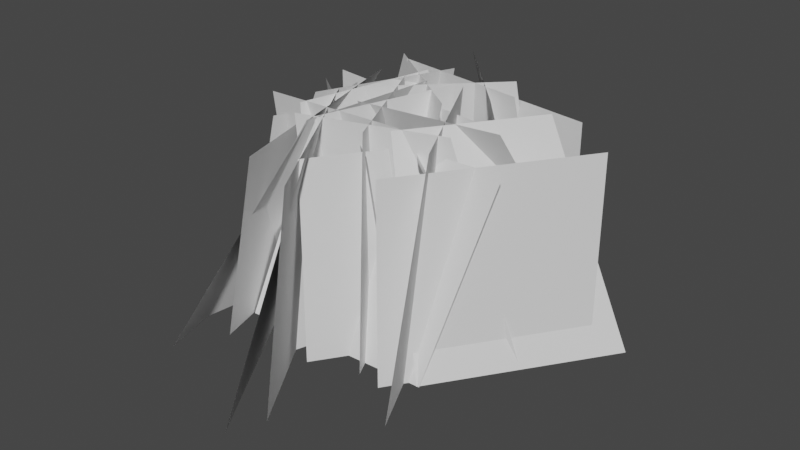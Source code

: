# Source: grass.blend  (saved by Blender 2.91.10; exported with 4.5.12 LTS)
import bpy
from mathutils import Matrix  # noqa: F401  (used for matrix-valued properties, if any)

bpy.ops.wm.read_factory_settings(use_empty=True)
scene = bpy.context.scene
scene.name = 'Scene'

# ---- collections
col_collection = bpy.data.collections.new('Collection'); scene.collection.children.link(col_collection)

# ---- world
world_world = bpy.data.worlds.new('World'); scene.world = world_world
world_world.use_nodes = True; world_world.node_tree.nodes.clear()
_N = world_world.node_tree.nodes; _L = world_world.node_tree.links
n0 = _N.new('ShaderNodeOutputWorld'); n0.name = 'World Output'; n0.location = (300, 300)
n1 = _N.new('ShaderNodeBackground'); n1.name = 'Background'; n1.location = (10, 300)
n1.inputs[0].default_value = (0.05088, 0.05088, 0.05088, 1.0)
_L.new(n1.outputs[0], n0.inputs[0])
n0.is_active_output = True
world_world.color = (0.05088, 0.05088, 0.05088)
world_world.use_sun_shadow = False
world_world.sun_shadow_jitter_overblur = 0.0

# ---- meshes
me_plane = bpy.data.meshes.new('Plane')
me_plane.from_pydata([(-0.04578, -0.4955, 1.0), (-0.06409, -0.6937, -0.1), (0.1659, 0.1867, 1.0), (0.2323, 0.2614, -0.1), (-0.04448, -0.5483, 1.0), (-0.597, -0.8017, -0.1), (0.04234, 0.1607, 1.0), (-0.4754, 0.1909, -0.1), (0.4215, 0.128, 1.0), (0.7538, 0.1717, -0.1324), (-0.06385, 0.652, 1.0), (0.0743, 0.9054, -0.1324), (0.2775, -0.03393, 1.0), (0.233, -0.269, -0.1), (-0.2935, 0.3953, 1.0), (-0.5664, 0.3319, -0.1), (0.6787, -0.1632, 1.0), (0.9117, 0.4462, -0.1), (-0.03092, -0.2445, 1.0), (-0.0818, 0.3324, -0.1), (0.5413, -0.3166, 1.0), (0.8258, -0.1368, -0.1), (-0.1426, -0.5229, 1.0), (-0.1316, -0.4257, -0.1), (0.03483, 0.3749, 1.0), (-0.3141, 0.6118, -0.1), (-0.249, -0.2806, 1.0), (-0.7115, -0.3059, -0.1), (-0.0484, 0.2779, 1.0), (0.1601, 0.467, -0.1), (-0.211, -0.4177, 1.0), (-0.06752, -0.5067, -0.1), (0.5781, -0.5047, 1.0), (0.6301, -0.8402, -0.1), (0.2164, 0.2024, 1.0), (0.1641, 0.133, -0.1), (0.1292, -0.7133, 1.0), (0.1545, -1.296, -0.1), (-0.2457, -0.1053, 1.0), (-0.3703, -0.4452, -0.1), (0.474, 0.2364, 1.0), (0.6636, 0.331, -0.1), (-0.2323, 0.3426, 1.0), (-0.3252, 0.4797, -0.1), (0.3095, -0.3732, 1.0), (0.4702, -0.1094, -0.1), (-0.4045, -0.3945, 1.0), (-0.5294, -0.1392, -0.1), (0.3655, 0.4102, 1.0), (0.3844, 0.6764, -0.1), (-0.1381, -0.09637, 1.0), (-0.3206, -0.03283, -0.1), (0.7133, 0.1703, 1.0), (1.12, 0.2831, -0.1), (0.308, -0.4179, 1.0), (0.5525, -0.5404, -0.1), (-0.2298, 0.1515, 1.0), (-0.7735, -0.04838, -0.1), (-0.04229, -0.5377, 1.0), (-0.5109, -1.013, -0.1), (-0.07704, 0.1409, 1.0), (-0.1316, 0.2762, -0.1), (0.2303, -0.5039, 1.0), (0.2986, -0.6265, -0.1)], [], [(0, 1, 3, 2), (4, 6, 7, 5), (8, 9, 11, 10), (12, 13, 15, 14), (16, 17, 19, 18), (20, 21, 23, 22), (24, 26, 27, 25), (28, 29, 31, 30), (32, 34, 35, 33), (36, 38, 39, 37), (40, 41, 43, 42), (44, 46, 47, 45), (48, 49, 51, 50), (52, 54, 55, 53), (56, 57, 59, 58), (60, 62, 63, 61)])
_uv = me_plane.uv_layers.new(name='UVMap')
_uv.uv.foreach_set('vector', [-1.729e-06, 1.0, 9.537e-07, -5.96e-07, 1.0, 6.855e-07, 1.0, 1.0, -1.788e-06, 1.0, 1.0, 1.0, 1.0, 6.855e-07, 9.537e-07, -5.96e-07, -1.788e-06, 1.0, 9.537e-07, -5.96e-07, 1.0, 6.855e-07, 1.0, 1.0, -1.907e-06, 1.0, 9.537e-07, -5.96e-07, 1.0, 6.855e-07, 1.0, 1.0, -1.788e-06, 1.0, 9.537e-07, -5.96e-07, 1.0, 6.855e-07, 1.0, 1.0, -1.907e-06, 1.0, 9.537e-07, -5.96e-07, 1.0, 6.855e-07, 1.0, 1.0, -1.848e-06, 1.0, 1.0, 1.0, 1.0, 6.855e-07, 9.537e-07, -5.96e-07, -1.848e-06, 1.0, 9.537e-07, -5.96e-07, 1.0, 6.855e-07, 1.0, 1.0, -1.729e-06, 1.0, 1.0, 1.0, 1.0, 6.855e-07, 9.537e-07, -5.96e-07, -1.788e-06, 1.0, 1.0, 1.0, 1.0, 6.855e-07, 9.537e-07, -5.96e-07, -1.848e-06, 1.0, 9.537e-07, -5.96e-07, 1.0, 6.855e-07, 1.0, 1.0, -1.907e-06, 1.0, 1.0, 1.0, 1.0, 6.855e-07, 9.537e-07, -5.96e-07, -1.907e-06, 1.0, 9.537e-07, -5.96e-07, 1.0, 6.855e-07, 1.0, 1.0, -1.788e-06, 1.0, 1.0, 1.0, 1.0, 6.855e-07, 9.537e-07, -5.96e-07, -1.848e-06, 1.0, 9.537e-07, -5.96e-07, 1.0, 6.855e-07, 1.0, 1.0, -1.848e-06, 1.0, 1.0, 1.0, 1.0, 6.855e-07, 9.537e-07, -5.96e-07])
_ca = me_plane.color_attributes.new('Col', 'BYTE_COLOR', 'CORNER')
_ca.data.foreach_set('color', [1.0, 1.0, 1.0, 1.0, 0.0, 0.0, 0.0, 1.0, 0.0, 0.0, 0.0, 1.0, 1.0, 1.0, 1.0, 1.0, 1.0, 1.0, 1.0, 1.0, 1.0, 1.0, 1.0, 1.0, 0.0, 0.0, 0.0, 1.0, 0.0, 0.0, 0.0, 1.0, 1.0, 1.0, 1.0, 1.0, 0.0, 0.0, 0.0, 1.0, 0.0, 0.0, 0.0, 1.0, 1.0, 1.0, 1.0, 1.0, 1.0, 1.0, 1.0, 1.0, 0.0, 0.0, 0.0, 1.0, 0.0, 0.0, 0.0, 1.0, 1.0, 1.0, 1.0, 1.0, 1.0, 1.0, 1.0, 1.0, 0.0, 0.0, 0.0, 1.0, 0.0, 0.0, 0.0, 1.0, 1.0, 1.0, 1.0, 1.0, 1.0, 1.0, 1.0, 1.0, 0.0, 0.0, 0.0, 1.0, 0.0, 0.0, 0.0, 1.0, 1.0, 1.0, 1.0, 1.0, 1.0, 1.0, 1.0, 1.0, 1.0, 1.0, 1.0, 1.0, 0.0, 0.0, 0.0, 1.0, 0.0, 0.0, 0.0, 1.0, 1.0, 1.0, 1.0, 1.0, 0.0, 0.0, 0.0, 1.0, 0.0, 0.0, 0.0, 1.0, 1.0, 1.0, 1.0, 1.0, 1.0, 1.0, 1.0, 1.0, 1.0, 1.0, 1.0, 1.0, 0.0, 0.0, 0.0, 1.0, 0.0, 0.0, 0.0, 1.0, 1.0, 1.0, 1.0, 1.0, 1.0, 1.0, 1.0, 1.0, 0.0, 0.0, 0.0, 1.0, 0.0, 0.0, 0.0, 1.0, 1.0, 1.0, 1.0, 1.0, 0.0, 0.0, 0.0, 1.0, 0.0, 0.0, 0.0, 1.0, 1.0, 1.0, 1.0, 1.0, 1.0, 1.0, 1.0, 1.0, 1.0, 1.0, 1.0, 1.0, 0.0, 0.0, 0.0, 1.0, 0.0, 0.0, 0.0, 1.0, 1.0, 1.0, 1.0, 1.0, 0.0, 0.0, 0.0, 1.0, 0.0, 0.0, 0.0, 1.0, 1.0, 1.0, 1.0, 1.0, 1.0, 1.0, 1.0, 1.0, 1.0, 1.0, 1.0, 1.0, 0.0, 0.0, 0.0, 1.0, 0.0, 0.0, 0.0, 1.0, 1.0, 1.0, 1.0, 1.0, 0.0, 0.0, 0.0, 1.0, 0.0, 0.0, 0.0, 1.0, 1.0, 1.0, 1.0, 1.0, 1.0, 1.0, 1.0, 1.0, 1.0, 1.0, 1.0, 1.0, 0.0, 0.0, 0.0, 1.0, 0.0, 0.0, 0.0, 1.0])
me_plane.use_remesh_fix_poles = True
me_plane.use_remesh_preserve_attributes = False
me_plane.use_mirror_vertex_groups = False
me_plane.use_paint_bone_selection = False
me_plane.use_paint_mask_vertex = True
me_plane.update()
me_plane_001 = bpy.data.meshes.new('Plane.001')
me_plane_001.from_pydata([(0.4331, 0.08292, 0.9), (0.4331, 0.08292, -0.1), (-0.5558, 0.2317, 0.9), (-0.5558, 0.2317, -0.1), (0.2588, -0.5145, 0.9), (0.3185, -0.3886, -0.1), (-0.538, 0.08971, 0.9), (-0.4784, 0.2156, -0.1), (0.6201, 0.116, 0.9), (0.6201, 0.116, -0.1), (0.05271, -0.7075, 0.9), (0.05271, -0.7075, -0.1)], [], [(0, 1, 3, 2), (4, 6, 7, 5), (8, 10, 11, 9)])
_uv = me_plane_001.uv_layers.new(name='UVMap')
_uv.uv.foreach_set('vector', [-8.941e-07, 1.0, 9.537e-07, -9.537e-07, 1.0, 9.537e-07, 1.0, 1.0, -8.941e-07, 1.0, 1.0, 1.0, 1.0, 9.537e-07, 9.537e-07, -9.537e-07, -8.941e-07, 1.0, 1.0, 1.0, 1.0, 9.537e-07, 9.537e-07, -9.537e-07])
_ca = me_plane_001.color_attributes.new('Col', 'BYTE_COLOR', 'CORNER')
_ca.data.foreach_set('color', [1.0, 1.0, 1.0, 1.0, 0.0, 0.0, 0.0, 1.0, 0.0, 0.0, 0.0, 1.0, 1.0, 1.0, 1.0, 1.0, 1.0, 1.0, 1.0, 1.0, 1.0, 1.0, 1.0, 1.0, 0.0, 0.0, 0.0, 1.0, 0.0, 0.0, 0.0, 1.0, 1.0, 1.0, 1.0, 1.0, 1.0, 1.0, 1.0, 1.0, 0.0, 0.0, 0.0, 1.0, 0.0, 0.0, 0.0, 1.0])
me_plane_001.use_remesh_fix_poles = True
me_plane_001.use_remesh_preserve_attributes = False
me_plane_001.use_mirror_vertex_groups = False
me_plane_001.use_paint_bone_selection = False
me_plane_001.use_paint_mask_vertex = True
me_plane_001.update()
me_plane_002 = bpy.data.meshes.new('Plane.002')
me_plane_002.from_pydata([(0.4638, -0.4277, 0.9), (0.8275, -0.07741, -0.1), (-0.2157, 0.3059, 0.9), (0.148, 0.6562, -0.1), (0.02531, 0.4871, 0.9), (-0.2984, 0.5692, -0.1), (-0.3721, -0.4305, 0.9), (-0.6958, -0.3484, -0.1), (0.198, -0.9297, 0.9), (0.2282, -1.128, -0.1), (-0.3269, -0.0785, 0.9), (-0.2966, -0.2766, -0.1), (0.7393, 0.3879, 0.9), (0.7393, 0.3879, -0.1), (-0.2496, 0.5366, 0.9), (-0.2496, 0.5366, -0.1), (0.7992, -0.3064, 0.9), (0.5649, -0.5361, -0.1), (-0.2003, -0.3361, 0.9), (-0.4347, -0.5659, -0.1), (0.9965, 0.1702, 0.9), (0.9965, 0.1702, -0.1), (0.4292, -0.6532, 0.9), (0.4292, -0.6532, -0.1), (-0.3811, 0.1484, 0.9), (-0.6472, 0.1891, -0.1), (-0.1186, -0.8165, 0.9), (-0.3846, -0.7759, -0.1)], [], [(0, 1, 3, 2), (4, 5, 7, 6), (8, 10, 11, 9), (12, 14, 15, 13), (16, 18, 19, 17), (20, 22, 23, 21), (24, 25, 27, 26)])
_uv = me_plane_002.uv_layers.new(name='UVMap')
_uv.uv.foreach_set('vector', [-8.941e-07, 1.0, 9.537e-07, -9.537e-07, 1.0, 9.537e-07, 1.0, 1.0, -8.941e-07, 1.0, 9.537e-07, -9.537e-07, 1.0, 9.537e-07, 1.0, 1.0, -8.941e-07, 1.0, 1.0, 1.0, 1.0, 9.537e-07, 9.537e-07, -9.537e-07, -8.941e-07, 1.0, 1.0, 1.0, 1.0, 9.537e-07, 9.537e-07, -9.537e-07, -8.941e-07, 1.0, 1.0, 1.0, 1.0, 9.537e-07, 9.537e-07, -9.537e-07, -8.941e-07, 1.0, 1.0, 1.0, 1.0, 9.537e-07, 9.537e-07, -9.537e-07, -8.941e-07, 1.0, 9.537e-07, -9.537e-07, 1.0, 9.537e-07, 1.0, 1.0])
_ca = me_plane_002.color_attributes.new('Col', 'BYTE_COLOR', 'CORNER')
_ca.data.foreach_set('color', [1.0, 1.0, 1.0, 1.0, 0.0, 0.0, 0.0, 1.0, 0.0, 0.0, 0.0, 1.0, 1.0, 1.0, 1.0, 1.0, 1.0, 1.0, 1.0, 1.0, 0.0, 0.0, 0.0, 1.0, 0.0, 0.0, 0.0, 1.0, 1.0, 1.0, 1.0, 1.0, 1.0, 1.0, 1.0, 1.0, 1.0, 1.0, 1.0, 1.0, 0.0, 0.0, 0.0, 1.0, 0.0, 0.0, 0.0, 1.0, 1.0, 1.0, 1.0, 1.0, 1.0, 1.0, 1.0, 1.0, 0.0, 0.0, 0.0, 1.0, 0.0, 0.0, 0.0, 1.0, 1.0, 1.0, 1.0, 1.0, 1.0, 1.0, 1.0, 1.0, 0.0, 0.0, 0.0, 1.0, 0.0, 0.0, 0.0, 1.0, 1.0, 1.0, 1.0, 1.0, 1.0, 1.0, 1.0, 1.0, 0.0, 0.0, 0.0, 1.0, 0.0, 0.0, 0.0, 1.0, 1.0, 1.0, 1.0, 1.0, 0.0, 0.0, 0.0, 1.0, 0.0, 0.0, 0.0, 1.0, 1.0, 1.0, 1.0, 1.0])
me_plane_002.use_remesh_fix_poles = True
me_plane_002.use_remesh_preserve_attributes = False
me_plane_002.use_mirror_vertex_groups = False
me_plane_002.use_paint_bone_selection = False
me_plane_002.use_paint_mask_vertex = True
me_plane_002.update()

# ---- objects
ob_grass_lod0 = bpy.data.objects.new('grass_LOD0', me_plane)
ob_grass_lod2 = bpy.data.objects.new('grass_LOD2', me_plane_001)
ob_grass_lod1 = bpy.data.objects.new('grass_LOD1', me_plane_002)

# ---- transforms, parenting, visibility, modifiers, constraints
ob_grass_lod0.location = (0.0, 0.0, 0.0)
ob_grass_lod0.lineart.crease_threshold = 0.0
ob_grass_lod2.location = (0.0, 0.0, 0.0)
ob_grass_lod2.lineart.crease_threshold = 0.0
ob_grass_lod1.location = (0.0, 0.0, 0.0)
ob_grass_lod1.lineart.crease_threshold = 0.0

# ---- collection membership
col_collection.objects.link(ob_grass_lod0)
col_collection.objects.link(ob_grass_lod2)
col_collection.objects.link(ob_grass_lod1)

# ---- scene / render settings (as saved in the file)
scene.frame_start = 1; scene.frame_end = 250; scene.frame_set(1)
scene.render.engine = 'BLENDER_EEVEE_NEXT'
scene.cycles.use_denoising = False
scene.cycles.samples = 128
scene.cycles.sampling_pattern = 'TABULATED_SOBOL'
scene.cycles.use_adaptive_sampling = False
scene.cycles.use_light_tree = False
scene.view_settings.view_transform = 'Filmic'
bpy.context.view_layer.update()

# ---- added for rendering (the .blend has no active camera and no usable light): camera, sun
cam_auto = bpy.data.cameras.new('AutoCamera')
cam_auto.lens = 50.0
cam_auto.sensor_width = 36.0
cam_auto.clip_end = 1000.0
ob_auto_camera = bpy.data.objects.new('AutoCamera', cam_auto)
scene.collection.objects.link(ob_auto_camera)
ob_auto_camera.location = (3.05709, -3.65617, 2.74088)
ob_auto_camera.rotation_euler = (1.09748, -7.21219e-08, 0.694738)
scene.camera = ob_auto_camera
light_auto_sun = bpy.data.lights.new('AutoSun', 'SUN')
light_auto_sun.energy = 3.0
light_auto_sun.angle = 0.0523599
ob_auto_sun = bpy.data.objects.new('AutoSun', light_auto_sun)
scene.collection.objects.link(ob_auto_sun)
ob_auto_sun.rotation_euler = (0.872665, 0.174533, 0.523599)
bpy.context.view_layer.update()
